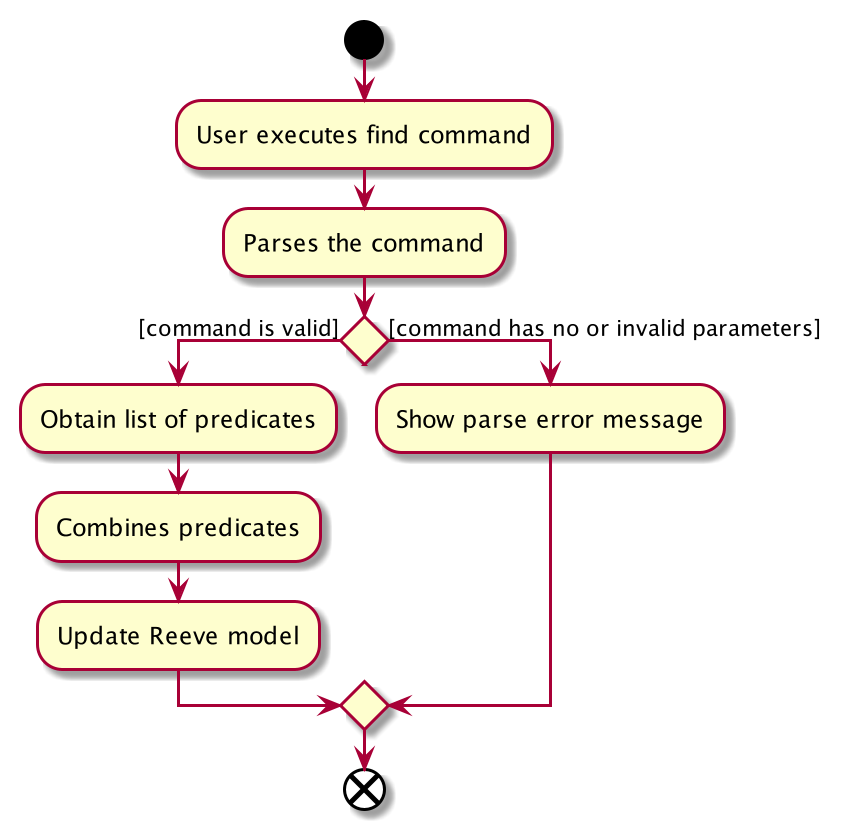

The diagram above was rendered by PlantUML. Its source (embedded in the PNG):
@startuml
start
:User executes find command;
:Parses the command;
if () then ([command is valid])
    :Obtain list of predicates;
    :Combines predicates;
    :Update Reeve model;

else ([command has no or invalid parameters])
    :Show parse error message;

endif
end
@enduml